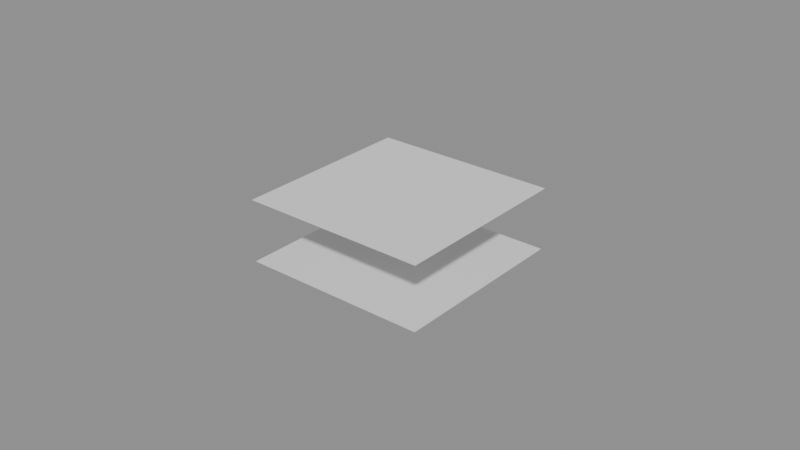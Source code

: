 # Source: counter-top_corner_edge_straight.blend  (saved by Blender 5.0.119; exported with 4.5.12 LTS)
import bpy
from mathutils import Matrix  # noqa: F401  (used for matrix-valued properties, if any)

bpy.ops.wm.read_factory_settings(use_empty=True)
scene = bpy.context.scene
scene.name = 'Scene'

# ---- meshes
me_plane_001 = bpy.data.meshes.new('Plane.001')
me_plane_001.from_pydata([(0.94, 0.5, 0.0), (1.0, 0.44, 0.0), (0.94, 0.44, 0.0), (1.0, 0.44, 0.02), (0.94, 0.5, 0.02), (0.94, 0.44, 0.02), (1.0, 0.5, 0.02), (0.94, 0.5, 0.0), (0.94, 0.44, 0.0), (1.0, 0.44, 0.0), (1.0, 0.5, 0.0)], [], [(3, 5, 4, 6), (8, 9, 10, 7), (0, 2, 8, 7), (2, 1, 9, 8)])
_uv = me_plane_001.uv_layers.new(name='UVMap')
_uv.uv.foreach_set('vector', [0.0, 0.0, 0.0, 0.0, 0.0, 0.0, 0.0, 0.0, 0.0, 0.0, 0.0, 0.0, 0.0, 0.0, 0.0, 0.0, 0.0, 0.0, 0.0, 0.0, 0.0, 0.0, 0.0, 0.0, 0.0, 0.0, 0.0, 0.0, 0.0, 0.0, 0.0, 0.0])
me_plane_001.update()

# ---- objects
ob_counter_top_corner_edge_straight = bpy.data.objects.new('counter-top_corner_edge_straight', me_plane_001)

# ---- transforms, parenting, visibility, modifiers, constraints
ob_counter_top_corner_edge_straight.location = (0.0, 0.0, 0.0)

# ---- collection membership
scene.collection.objects.link(ob_counter_top_corner_edge_straight)

# ---- scene / render settings (as saved in the file)
scene.frame_start = 1; scene.frame_end = 250; scene.frame_set(1)
scene.render.engine = 'BLENDER_EEVEE_NEXT'
scene.render.bake_bias = 0.0
scene.render.bake_samples = 0
scene.cycles.sampling_pattern = 'TABULATED_SOBOL'
scene.eevee.use_volume_custom_range = False
bpy.context.view_layer.update()

# ---- added for rendering (the .blend has no active camera and no usable light): camera, sun + grey world if the file has none
cam_auto = bpy.data.cameras.new('AutoCamera')
cam_auto.lens = 50.0
cam_auto.sensor_width = 36.0
cam_auto.clip_end = 1000.0
ob_auto_camera = bpy.data.objects.new('AutoCamera', cam_auto)
scene.collection.objects.link(ob_auto_camera)
ob_auto_camera.location = (1.15504, 0.247946, 0.158036)
ob_auto_camera.rotation_euler = (1.09748, -7.21219e-08, 0.694738)
scene.camera = ob_auto_camera
light_auto_sun = bpy.data.lights.new('AutoSun', 'SUN')
light_auto_sun.energy = 3.0
light_auto_sun.angle = 0.0523599
ob_auto_sun = bpy.data.objects.new('AutoSun', light_auto_sun)
scene.collection.objects.link(ob_auto_sun)
ob_auto_sun.rotation_euler = (0.872665, 0.174533, 0.523599)
if scene.world is None:
    world_auto = bpy.data.worlds.new('AutoWorld')
    world_auto.color = (0.3, 0.3, 0.3)
    scene.world = world_auto
bpy.context.view_layer.update()

